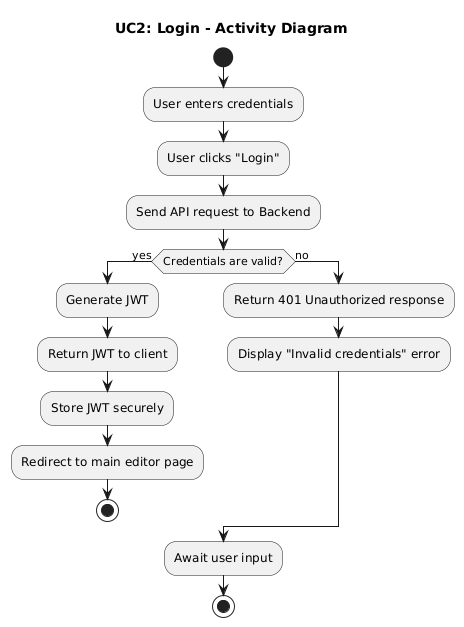

The diagram above was rendered by PlantUML. Its source (embedded in the PNG):
@startuml
title UC2: Login - Activity Diagram

start
:User enters credentials;
:User clicks "Login";
:Send API request to Backend;
if (Credentials are valid?) then (yes)
  :Generate JWT;
  :Return JWT to client;
  :Store JWT securely;
  :Redirect to main editor page;
  stop
else (no)
  :Return 401 Unauthorized response;
  :Display "Invalid credentials" error;
endif
:Await user input;
stop
@enduml